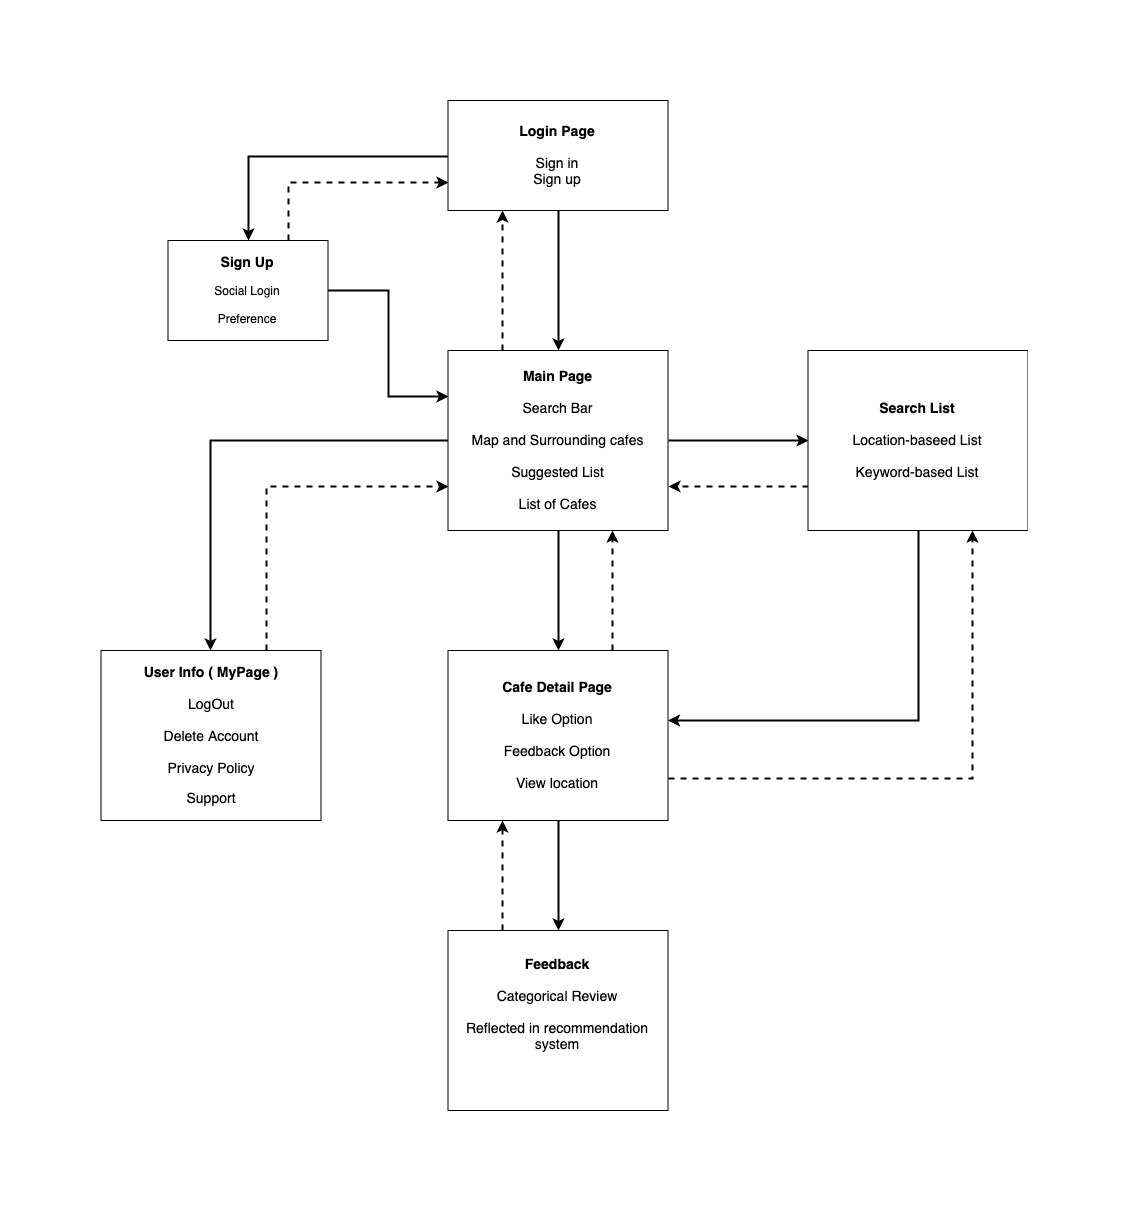

The diagram above was exported from draw.io. Its source (the exported page's mxGraphModel, read from the mxfile embedded in the PNG):
<mxGraphModel dx="1836" dy="1186" grid="1" gridSize="10" guides="1" tooltips="1" connect="1" arrows="1" fold="1" page="1" pageScale="1" pageWidth="827" pageHeight="1169" math="0" shadow="0">
  <root>
    <mxCell id="0" />
    <mxCell id="1" parent="0" />
    <mxCell id="CcALThT_p9UVJAlp3oCY-14" style="edgeStyle=orthogonalEdgeStyle;rounded=0;orthogonalLoop=1;jettySize=auto;html=1;exitX=0.25;exitY=0;exitDx=0;exitDy=0;entryX=0.25;entryY=1;entryDx=0;entryDy=0;dashed=1;strokeWidth=2;" edge="1" parent="1" source="CcALThT_p9UVJAlp3oCY-1" target="CcALThT_p9UVJAlp3oCY-2">
      <mxGeometry relative="1" as="geometry" />
    </mxCell>
    <mxCell id="CcALThT_p9UVJAlp3oCY-15" style="edgeStyle=orthogonalEdgeStyle;rounded=0;orthogonalLoop=1;jettySize=auto;html=1;exitX=0.5;exitY=1;exitDx=0;exitDy=0;entryX=0.5;entryY=0;entryDx=0;entryDy=0;strokeWidth=2;" edge="1" parent="1" source="CcALThT_p9UVJAlp3oCY-1" target="CcALThT_p9UVJAlp3oCY-8">
      <mxGeometry relative="1" as="geometry" />
    </mxCell>
    <mxCell id="CcALThT_p9UVJAlp3oCY-20" style="edgeStyle=orthogonalEdgeStyle;rounded=0;orthogonalLoop=1;jettySize=auto;html=1;exitX=1;exitY=0.5;exitDx=0;exitDy=0;strokeWidth=2;entryX=0;entryY=0.5;entryDx=0;entryDy=0;" edge="1" parent="1" source="CcALThT_p9UVJAlp3oCY-1" target="CcALThT_p9UVJAlp3oCY-7">
      <mxGeometry relative="1" as="geometry">
        <mxPoint x="1103.5" y="430" as="targetPoint" />
      </mxGeometry>
    </mxCell>
    <mxCell id="CcALThT_p9UVJAlp3oCY-31" style="edgeStyle=orthogonalEdgeStyle;rounded=0;orthogonalLoop=1;jettySize=auto;html=1;exitX=0;exitY=0.5;exitDx=0;exitDy=0;strokeWidth=2;" edge="1" parent="1" source="CcALThT_p9UVJAlp3oCY-1" target="CcALThT_p9UVJAlp3oCY-11">
      <mxGeometry relative="1" as="geometry">
        <mxPoint x="383.5" y="430" as="targetPoint" />
      </mxGeometry>
    </mxCell>
    <mxCell id="CcALThT_p9UVJAlp3oCY-1" value="&lt;font style=&quot;font-size: 14px&quot;&gt;&lt;b&gt;Main Page&lt;br&gt;&lt;/b&gt;&lt;br&gt;Search Bar&lt;br&gt;&lt;br&gt;Map and Surrounding cafes&lt;br&gt;&lt;br&gt;Suggested List&lt;br&gt;&lt;br&gt;List of Cafes&lt;/font&gt;&lt;br&gt;" style="rounded=0;whiteSpace=wrap;html=1;" vertex="1" parent="1">
      <mxGeometry x="753.5" y="340" width="220" height="180" as="geometry" />
    </mxCell>
    <mxCell id="CcALThT_p9UVJAlp3oCY-13" value="" style="edgeStyle=orthogonalEdgeStyle;rounded=0;orthogonalLoop=1;jettySize=auto;html=1;entryX=0.5;entryY=0;entryDx=0;entryDy=0;strokeWidth=2;" edge="1" parent="1" source="CcALThT_p9UVJAlp3oCY-2" target="CcALThT_p9UVJAlp3oCY-1">
      <mxGeometry relative="1" as="geometry">
        <mxPoint x="863.5" y="280" as="targetPoint" />
      </mxGeometry>
    </mxCell>
    <mxCell id="CcALThT_p9UVJAlp3oCY-34" style="edgeStyle=orthogonalEdgeStyle;rounded=0;orthogonalLoop=1;jettySize=auto;html=1;exitX=0;exitY=0.5;exitDx=0;exitDy=0;strokeWidth=2;entryX=0.5;entryY=0;entryDx=0;entryDy=0;" edge="1" parent="1" source="CcALThT_p9UVJAlp3oCY-2" target="CcALThT_p9UVJAlp3oCY-5">
      <mxGeometry relative="1" as="geometry">
        <mxPoint x="473.5" y="145" as="targetPoint" />
      </mxGeometry>
    </mxCell>
    <mxCell id="CcALThT_p9UVJAlp3oCY-2" value="&lt;font style=&quot;font-size: 14px&quot;&gt;&lt;b&gt;Login Page&lt;br&gt;&lt;/b&gt;&lt;br&gt;Sign in&lt;br&gt;Sign up&lt;/font&gt;&lt;br&gt;" style="rounded=0;whiteSpace=wrap;html=1;" vertex="1" parent="1">
      <mxGeometry x="753.5" y="90" width="220" height="110" as="geometry" />
    </mxCell>
    <mxCell id="CcALThT_p9UVJAlp3oCY-36" value="" style="edgeStyle=orthogonalEdgeStyle;rounded=0;orthogonalLoop=1;jettySize=auto;html=1;strokeWidth=2;entryX=0;entryY=0.25;entryDx=0;entryDy=0;" edge="1" parent="1" source="CcALThT_p9UVJAlp3oCY-5" target="CcALThT_p9UVJAlp3oCY-1">
      <mxGeometry relative="1" as="geometry">
        <mxPoint x="553.5" y="470" as="targetPoint" />
      </mxGeometry>
    </mxCell>
    <mxCell id="CcALThT_p9UVJAlp3oCY-37" style="edgeStyle=orthogonalEdgeStyle;rounded=0;orthogonalLoop=1;jettySize=auto;html=1;exitX=0.75;exitY=0;exitDx=0;exitDy=0;strokeWidth=2;entryX=0;entryY=0.75;entryDx=0;entryDy=0;dashed=1;" edge="1" parent="1" source="CcALThT_p9UVJAlp3oCY-5" target="CcALThT_p9UVJAlp3oCY-2">
      <mxGeometry relative="1" as="geometry">
        <mxPoint x="593.5" y="40" as="targetPoint" />
      </mxGeometry>
    </mxCell>
    <mxCell id="CcALThT_p9UVJAlp3oCY-5" value="&lt;font style=&quot;font-size: 14px&quot;&gt;&lt;b&gt;Sign Up&lt;/b&gt;&lt;br&gt;&lt;/font&gt;&lt;br&gt;Social Login&lt;br&gt;&lt;br&gt;Preference&lt;br&gt;" style="rounded=0;whiteSpace=wrap;html=1;" vertex="1" parent="1">
      <mxGeometry x="473.5" y="230" width="160" height="100" as="geometry" />
    </mxCell>
    <mxCell id="CcALThT_p9UVJAlp3oCY-17" style="edgeStyle=orthogonalEdgeStyle;rounded=0;orthogonalLoop=1;jettySize=auto;html=1;exitX=0;exitY=0.75;exitDx=0;exitDy=0;dashed=1;strokeWidth=2;entryX=1;entryY=0.75;entryDx=0;entryDy=0;" edge="1" parent="1" source="CcALThT_p9UVJAlp3oCY-7" target="CcALThT_p9UVJAlp3oCY-1">
      <mxGeometry relative="1" as="geometry">
        <mxPoint x="983.5" y="475" as="targetPoint" />
      </mxGeometry>
    </mxCell>
    <mxCell id="CcALThT_p9UVJAlp3oCY-25" style="edgeStyle=orthogonalEdgeStyle;rounded=0;orthogonalLoop=1;jettySize=auto;html=1;exitX=0.5;exitY=1;exitDx=0;exitDy=0;strokeWidth=2;" edge="1" parent="1" source="CcALThT_p9UVJAlp3oCY-7" target="CcALThT_p9UVJAlp3oCY-8">
      <mxGeometry relative="1" as="geometry">
        <mxPoint x="1223.5" y="810" as="targetPoint" />
        <Array as="points">
          <mxPoint x="1223.5" y="710" />
        </Array>
      </mxGeometry>
    </mxCell>
    <mxCell id="CcALThT_p9UVJAlp3oCY-7" value="&lt;font style=&quot;font-size: 14px&quot;&gt;&lt;font style=&quot;font-size: 14px&quot;&gt;&lt;b&gt;Search List&lt;br&gt;&lt;/b&gt;&lt;br&gt;&lt;/font&gt;Location-baseed List&lt;br&gt;&lt;br&gt;Keyword-based List&lt;/font&gt;&lt;br&gt;" style="rounded=0;whiteSpace=wrap;html=1;" vertex="1" parent="1">
      <mxGeometry x="1113.5" y="340" width="220" height="180" as="geometry" />
    </mxCell>
    <mxCell id="CcALThT_p9UVJAlp3oCY-16" style="edgeStyle=orthogonalEdgeStyle;rounded=0;orthogonalLoop=1;jettySize=auto;html=1;exitX=0.75;exitY=0;exitDx=0;exitDy=0;entryX=0.75;entryY=1;entryDx=0;entryDy=0;strokeWidth=2;dashed=1;" edge="1" parent="1" source="CcALThT_p9UVJAlp3oCY-8" target="CcALThT_p9UVJAlp3oCY-1">
      <mxGeometry relative="1" as="geometry" />
    </mxCell>
    <mxCell id="CcALThT_p9UVJAlp3oCY-28" style="edgeStyle=orthogonalEdgeStyle;rounded=0;orthogonalLoop=1;jettySize=auto;html=1;exitX=1;exitY=0.75;exitDx=0;exitDy=0;strokeWidth=2;entryX=0.75;entryY=1;entryDx=0;entryDy=0;dashed=1;" edge="1" parent="1" source="CcALThT_p9UVJAlp3oCY-8" target="CcALThT_p9UVJAlp3oCY-7">
      <mxGeometry relative="1" as="geometry">
        <mxPoint x="1543.5" y="768" as="targetPoint" />
      </mxGeometry>
    </mxCell>
    <mxCell id="CcALThT_p9UVJAlp3oCY-29" style="edgeStyle=orthogonalEdgeStyle;rounded=0;orthogonalLoop=1;jettySize=auto;html=1;entryX=0.5;entryY=0;entryDx=0;entryDy=0;strokeWidth=2;" edge="1" parent="1" source="CcALThT_p9UVJAlp3oCY-8" target="CcALThT_p9UVJAlp3oCY-10">
      <mxGeometry relative="1" as="geometry" />
    </mxCell>
    <mxCell id="CcALThT_p9UVJAlp3oCY-8" value="&lt;font style=&quot;font-size: 14px&quot;&gt;&lt;b&gt;Cafe Detail Page&lt;/b&gt;&lt;br&gt;&lt;br&gt;Like Option&lt;br&gt;&lt;br&gt;Feedback Option&lt;br&gt;&lt;br&gt;View location&lt;/font&gt;&lt;br&gt;" style="rounded=0;whiteSpace=wrap;html=1;" vertex="1" parent="1">
      <mxGeometry x="753.5" y="640" width="220" height="170" as="geometry" />
    </mxCell>
    <mxCell id="CcALThT_p9UVJAlp3oCY-30" style="edgeStyle=orthogonalEdgeStyle;rounded=0;orthogonalLoop=1;jettySize=auto;html=1;exitX=0.25;exitY=0;exitDx=0;exitDy=0;entryX=0.25;entryY=1;entryDx=0;entryDy=0;dashed=1;strokeWidth=2;" edge="1" parent="1" source="CcALThT_p9UVJAlp3oCY-10" target="CcALThT_p9UVJAlp3oCY-8">
      <mxGeometry relative="1" as="geometry" />
    </mxCell>
    <mxCell id="CcALThT_p9UVJAlp3oCY-10" value="&lt;font style=&quot;font-size: 14px&quot;&gt;&lt;b style=&quot;font-size: 14px&quot;&gt;Feedback&lt;/b&gt;&lt;br&gt;&lt;br&gt;&lt;span&gt;Categorical Review&lt;/span&gt;&lt;br&gt;&lt;br&gt;&lt;div&gt;&lt;span&gt;Reflected in recommendation system&lt;/span&gt;&lt;/div&gt;&lt;div&gt;&lt;br&gt;&lt;/div&gt;&lt;/font&gt;&lt;br&gt;" style="rounded=0;whiteSpace=wrap;html=1;" vertex="1" parent="1">
      <mxGeometry x="753.5" y="920" width="220" height="180" as="geometry" />
    </mxCell>
    <mxCell id="CcALThT_p9UVJAlp3oCY-33" style="edgeStyle=orthogonalEdgeStyle;rounded=0;orthogonalLoop=1;jettySize=auto;html=1;exitX=0.75;exitY=0;exitDx=0;exitDy=0;strokeWidth=2;entryX=0;entryY=0.75;entryDx=0;entryDy=0;dashed=1;" edge="1" parent="1" source="CcALThT_p9UVJAlp3oCY-11" target="CcALThT_p9UVJAlp3oCY-1">
      <mxGeometry relative="1" as="geometry">
        <mxPoint x="571.5" y="350" as="targetPoint" />
      </mxGeometry>
    </mxCell>
    <mxCell id="CcALThT_p9UVJAlp3oCY-11" value="&lt;font style=&quot;font-size: 14px&quot;&gt;&lt;b&gt;User Info ( MyPage )&lt;/b&gt;&lt;br&gt;&lt;br&gt;LogOut&lt;br&gt;&lt;br&gt;Delete Account&lt;br&gt;&lt;br&gt;&lt;/font&gt;&lt;font style=&quot;font-size: 14px&quot;&gt;Privacy Policy&lt;br&gt;&lt;/font&gt;&lt;br&gt;&lt;font style=&quot;font-size: 14px&quot;&gt;Support&lt;/font&gt;&lt;br&gt;" style="rounded=0;whiteSpace=wrap;html=1;" vertex="1" parent="1">
      <mxGeometry x="406.5" y="640" width="220" height="170" as="geometry" />
    </mxCell>
  </root>
</mxGraphModel>